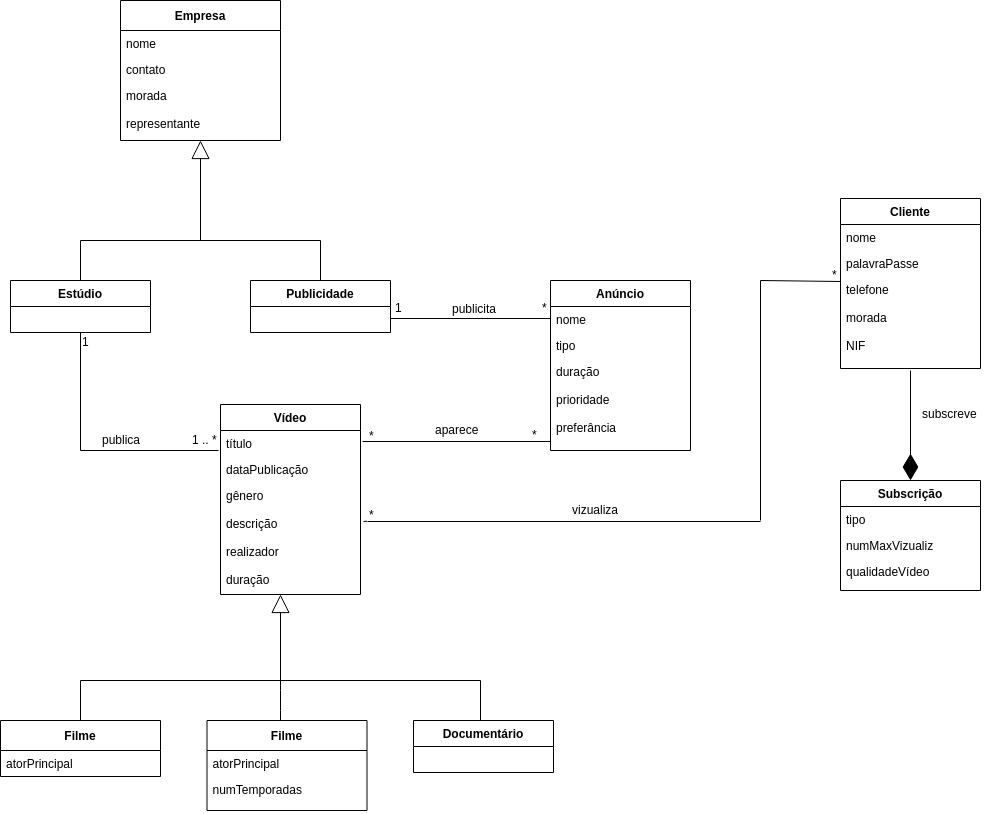

The diagram above was exported from draw.io. Its source (the exported page's mxGraphModel, read from the mxfile embedded in the PNG):
<mxGraphModel dx="1942" dy="496" grid="1" gridSize="10" guides="1" tooltips="1" connect="1" arrows="1" fold="1" page="1" pageScale="1" pageWidth="1169" pageHeight="827" math="0" shadow="0">
  <root>
    <mxCell id="0" />
    <mxCell id="1" parent="0" />
    <mxCell id="XlbfomCQz5QT5QDkD7WU-5" value="Empresa" style="swimlane;fontStyle=1;childLayout=stackLayout;horizontal=1;startSize=30;fillColor=none;horizontalStack=0;resizeParent=1;resizeParentMax=0;resizeLast=0;collapsible=1;marginBottom=0;" vertex="1" parent="1">
      <mxGeometry x="40" y="40" width="160" height="140" as="geometry" />
    </mxCell>
    <mxCell id="XlbfomCQz5QT5QDkD7WU-6" value="nome" style="text;strokeColor=none;fillColor=none;align=left;verticalAlign=top;spacingLeft=4;spacingRight=4;overflow=hidden;rotatable=0;points=[[0,0.5],[1,0.5]];portConstraint=eastwest;" vertex="1" parent="XlbfomCQz5QT5QDkD7WU-5">
      <mxGeometry y="30" width="160" height="26" as="geometry" />
    </mxCell>
    <mxCell id="XlbfomCQz5QT5QDkD7WU-7" value="contato" style="text;strokeColor=none;fillColor=none;align=left;verticalAlign=top;spacingLeft=4;spacingRight=4;overflow=hidden;rotatable=0;points=[[0,0.5],[1,0.5]];portConstraint=eastwest;" vertex="1" parent="XlbfomCQz5QT5QDkD7WU-5">
      <mxGeometry y="56" width="160" height="26" as="geometry" />
    </mxCell>
    <mxCell id="XlbfomCQz5QT5QDkD7WU-8" value="morada&#10;&#10;representante&#10;" style="text;strokeColor=none;fillColor=none;align=left;verticalAlign=top;spacingLeft=4;spacingRight=4;overflow=hidden;rotatable=0;points=[[0,0.5],[1,0.5]];portConstraint=eastwest;" vertex="1" parent="XlbfomCQz5QT5QDkD7WU-5">
      <mxGeometry y="82" width="160" height="58" as="geometry" />
    </mxCell>
    <mxCell id="XlbfomCQz5QT5QDkD7WU-15" value="&lt;br&gt;&lt;br&gt;" style="endArrow=block;endSize=16;endFill=0;html=1;" edge="1" parent="1">
      <mxGeometry x="0.1111" y="40" width="160" relative="1" as="geometry">
        <mxPoint x="120" y="280" as="sourcePoint" />
        <mxPoint x="120" y="180" as="targetPoint" />
        <mxPoint as="offset" />
      </mxGeometry>
    </mxCell>
    <mxCell id="XlbfomCQz5QT5QDkD7WU-16" value="" style="endArrow=none;html=1;" edge="1" parent="1">
      <mxGeometry width="50" height="50" relative="1" as="geometry">
        <mxPoint y="280" as="sourcePoint" />
        <mxPoint x="240" y="280" as="targetPoint" />
      </mxGeometry>
    </mxCell>
    <mxCell id="XlbfomCQz5QT5QDkD7WU-17" value="Estúdio" style="swimlane;fontStyle=1;childLayout=stackLayout;horizontal=1;startSize=26;fillColor=none;horizontalStack=0;resizeParent=1;resizeParentMax=0;resizeLast=0;collapsible=1;marginBottom=0;" vertex="1" parent="1">
      <mxGeometry x="-70" y="320" width="140" height="52" as="geometry" />
    </mxCell>
    <mxCell id="XlbfomCQz5QT5QDkD7WU-21" value="" style="line;strokeWidth=1;fillColor=none;align=left;verticalAlign=middle;spacingTop=-1;spacingLeft=3;spacingRight=3;rotatable=0;labelPosition=right;points=[];portConstraint=eastwest;" vertex="1" parent="1">
      <mxGeometry y="280" height="8" as="geometry" />
    </mxCell>
    <mxCell id="XlbfomCQz5QT5QDkD7WU-24" value="" style="endArrow=none;html=1;exitX=0.5;exitY=0;exitDx=0;exitDy=0;" edge="1" parent="1" source="XlbfomCQz5QT5QDkD7WU-17">
      <mxGeometry width="50" height="50" relative="1" as="geometry">
        <mxPoint y="310" as="sourcePoint" />
        <mxPoint y="280" as="targetPoint" />
      </mxGeometry>
    </mxCell>
    <mxCell id="XlbfomCQz5QT5QDkD7WU-26" value="Publicidade" style="swimlane;fontStyle=1;childLayout=stackLayout;horizontal=1;startSize=26;fillColor=none;horizontalStack=0;resizeParent=1;resizeParentMax=0;resizeLast=0;collapsible=1;marginBottom=0;" vertex="1" parent="1">
      <mxGeometry x="170" y="320" width="140" height="52" as="geometry" />
    </mxCell>
    <mxCell id="XlbfomCQz5QT5QDkD7WU-27" value="" style="endArrow=none;html=1;exitX=0.5;exitY=0;exitDx=0;exitDy=0;" edge="1" parent="1" source="XlbfomCQz5QT5QDkD7WU-26">
      <mxGeometry width="50" height="50" relative="1" as="geometry">
        <mxPoint x="10" y="330" as="sourcePoint" />
        <mxPoint x="240" y="280" as="targetPoint" />
        <Array as="points" />
      </mxGeometry>
    </mxCell>
    <mxCell id="XlbfomCQz5QT5QDkD7WU-28" value="" style="line;strokeWidth=1;fillColor=none;align=left;verticalAlign=middle;spacingTop=-1;spacingLeft=3;spacingRight=3;rotatable=0;labelPosition=right;points=[];portConstraint=eastwest;" vertex="1" parent="1">
      <mxGeometry x="310" y="354" width="160" height="8" as="geometry" />
    </mxCell>
    <mxCell id="XlbfomCQz5QT5QDkD7WU-29" value="publicita" style="text;html=1;resizable=0;points=[];autosize=1;align=left;verticalAlign=top;spacingTop=-4;" vertex="1" parent="1">
      <mxGeometry x="370" y="339" width="60" height="20" as="geometry" />
    </mxCell>
    <mxCell id="XlbfomCQz5QT5QDkD7WU-32" value="Anúncio" style="swimlane;fontStyle=1;childLayout=stackLayout;horizontal=1;startSize=26;fillColor=none;horizontalStack=0;resizeParent=1;resizeParentMax=0;resizeLast=0;collapsible=1;marginBottom=0;" vertex="1" parent="1">
      <mxGeometry x="470" y="320" width="140" height="170" as="geometry" />
    </mxCell>
    <mxCell id="XlbfomCQz5QT5QDkD7WU-33" value="nome&#10;&#10;" style="text;strokeColor=none;fillColor=none;align=left;verticalAlign=top;spacingLeft=4;spacingRight=4;overflow=hidden;rotatable=0;points=[[0,0.5],[1,0.5]];portConstraint=eastwest;" vertex="1" parent="XlbfomCQz5QT5QDkD7WU-32">
      <mxGeometry y="26" width="140" height="26" as="geometry" />
    </mxCell>
    <mxCell id="XlbfomCQz5QT5QDkD7WU-34" value="tipo" style="text;strokeColor=none;fillColor=none;align=left;verticalAlign=top;spacingLeft=4;spacingRight=4;overflow=hidden;rotatable=0;points=[[0,0.5],[1,0.5]];portConstraint=eastwest;" vertex="1" parent="XlbfomCQz5QT5QDkD7WU-32">
      <mxGeometry y="52" width="140" height="26" as="geometry" />
    </mxCell>
    <mxCell id="XlbfomCQz5QT5QDkD7WU-35" value="duração&#10;&#10;prioridade&#10;&#10;preferância&#10;" style="text;strokeColor=none;fillColor=none;align=left;verticalAlign=top;spacingLeft=4;spacingRight=4;overflow=hidden;rotatable=0;points=[[0,0.5],[1,0.5]];portConstraint=eastwest;" vertex="1" parent="XlbfomCQz5QT5QDkD7WU-32">
      <mxGeometry y="78" width="140" height="92" as="geometry" />
    </mxCell>
    <mxCell id="XlbfomCQz5QT5QDkD7WU-38" value="1&lt;br&gt;&lt;br&gt;" style="text;html=1;resizable=0;points=[];autosize=1;align=left;verticalAlign=top;spacingTop=-4;" vertex="1" parent="1">
      <mxGeometry x="313" y="338" width="20" height="30" as="geometry" />
    </mxCell>
    <mxCell id="XlbfomCQz5QT5QDkD7WU-39" value="*&lt;br&gt;&lt;br&gt;" style="text;html=1;resizable=0;points=[];autosize=1;align=left;verticalAlign=top;spacingTop=-4;" vertex="1" parent="1">
      <mxGeometry x="460" y="338" width="20" height="30" as="geometry" />
    </mxCell>
    <mxCell id="XlbfomCQz5QT5QDkD7WU-40" value="Vídeo" style="swimlane;fontStyle=1;childLayout=stackLayout;horizontal=1;startSize=26;fillColor=none;horizontalStack=0;resizeParent=1;resizeParentMax=0;resizeLast=0;collapsible=1;marginBottom=0;" vertex="1" parent="1">
      <mxGeometry x="140" y="444" width="140" height="190" as="geometry" />
    </mxCell>
    <mxCell id="XlbfomCQz5QT5QDkD7WU-41" value="título" style="text;strokeColor=none;fillColor=none;align=left;verticalAlign=top;spacingLeft=4;spacingRight=4;overflow=hidden;rotatable=0;points=[[0,0.5],[1,0.5]];portConstraint=eastwest;" vertex="1" parent="XlbfomCQz5QT5QDkD7WU-40">
      <mxGeometry y="26" width="140" height="26" as="geometry" />
    </mxCell>
    <mxCell id="XlbfomCQz5QT5QDkD7WU-42" value="dataPublicação" style="text;strokeColor=none;fillColor=none;align=left;verticalAlign=top;spacingLeft=4;spacingRight=4;overflow=hidden;rotatable=0;points=[[0,0.5],[1,0.5]];portConstraint=eastwest;" vertex="1" parent="XlbfomCQz5QT5QDkD7WU-40">
      <mxGeometry y="52" width="140" height="26" as="geometry" />
    </mxCell>
    <mxCell id="XlbfomCQz5QT5QDkD7WU-43" value="gênero&#10;&#10;descrição&#10;&#10;realizador&#10;&#10;duração&#10;&#10;" style="text;strokeColor=none;fillColor=none;align=left;verticalAlign=top;spacingLeft=4;spacingRight=4;overflow=hidden;rotatable=0;points=[[0,0.5],[1,0.5]];portConstraint=eastwest;" vertex="1" parent="XlbfomCQz5QT5QDkD7WU-40">
      <mxGeometry y="78" width="140" height="112" as="geometry" />
    </mxCell>
    <mxCell id="XlbfomCQz5QT5QDkD7WU-45" value="" style="endArrow=none;html=1;entryX=0.5;entryY=1;entryDx=0;entryDy=0;" edge="1" parent="1" target="XlbfomCQz5QT5QDkD7WU-17">
      <mxGeometry width="50" height="50" relative="1" as="geometry">
        <mxPoint y="490" as="sourcePoint" />
        <mxPoint x="30" y="400" as="targetPoint" />
      </mxGeometry>
    </mxCell>
    <mxCell id="XlbfomCQz5QT5QDkD7WU-46" value="" style="endArrow=none;html=1;entryX=-0.014;entryY=0.769;entryDx=0;entryDy=0;entryPerimeter=0;" edge="1" parent="1" target="XlbfomCQz5QT5QDkD7WU-41">
      <mxGeometry width="50" height="50" relative="1" as="geometry">
        <mxPoint y="490" as="sourcePoint" />
        <mxPoint x="79" y="490" as="targetPoint" />
        <Array as="points" />
      </mxGeometry>
    </mxCell>
    <mxCell id="XlbfomCQz5QT5QDkD7WU-47" value="publica" style="text;html=1;resizable=0;points=[];autosize=1;align=left;verticalAlign=top;spacingTop=-4;" vertex="1" parent="1">
      <mxGeometry x="20" y="470" width="50" height="20" as="geometry" />
    </mxCell>
    <mxCell id="XlbfomCQz5QT5QDkD7WU-48" value="1&lt;br&gt;&lt;br&gt;" style="text;html=1;resizable=0;points=[];autosize=1;align=left;verticalAlign=top;spacingTop=-4;" vertex="1" parent="1">
      <mxGeometry y="372" width="20" height="30" as="geometry" />
    </mxCell>
    <mxCell id="XlbfomCQz5QT5QDkD7WU-49" value="1 .. *&lt;br&gt;&lt;br&gt;" style="text;html=1;resizable=0;points=[];autosize=1;align=left;verticalAlign=top;spacingTop=-4;" vertex="1" parent="1">
      <mxGeometry x="110" y="470" width="40" height="30" as="geometry" />
    </mxCell>
    <mxCell id="XlbfomCQz5QT5QDkD7WU-50" value="" style="endArrow=none;html=1;entryX=0;entryY=0.902;entryDx=0;entryDy=0;entryPerimeter=0;" edge="1" parent="1" target="XlbfomCQz5QT5QDkD7WU-35">
      <mxGeometry width="50" height="50" relative="1" as="geometry">
        <mxPoint x="282" y="481" as="sourcePoint" />
        <mxPoint x="340" y="450" as="targetPoint" />
      </mxGeometry>
    </mxCell>
    <mxCell id="XlbfomCQz5QT5QDkD7WU-51" value="*&lt;br&gt;&lt;br&gt;" style="text;html=1;resizable=0;points=[];autosize=1;align=left;verticalAlign=top;spacingTop=-4;" vertex="1" parent="1">
      <mxGeometry x="286.5" y="466" width="20" height="30" as="geometry" />
    </mxCell>
    <mxCell id="XlbfomCQz5QT5QDkD7WU-55" value="*&lt;br&gt;&lt;br&gt;" style="text;html=1;resizable=0;points=[];autosize=1;align=left;verticalAlign=top;spacingTop=-4;" vertex="1" parent="1">
      <mxGeometry x="450" y="465" width="20" height="30" as="geometry" />
    </mxCell>
    <mxCell id="XlbfomCQz5QT5QDkD7WU-56" value="aparece" style="text;html=1;resizable=0;points=[];autosize=1;align=left;verticalAlign=top;spacingTop=-4;" vertex="1" parent="1">
      <mxGeometry x="353" y="460" width="60" height="20" as="geometry" />
    </mxCell>
    <mxCell id="XlbfomCQz5QT5QDkD7WU-57" value="" style="endArrow=block;endSize=16;endFill=0;html=1;" edge="1" parent="1">
      <mxGeometry x="0.0989" y="74" width="160" relative="1" as="geometry">
        <mxPoint x="200" y="720" as="sourcePoint" />
        <mxPoint x="200" y="634" as="targetPoint" />
        <mxPoint as="offset" />
      </mxGeometry>
    </mxCell>
    <mxCell id="XlbfomCQz5QT5QDkD7WU-58" value="" style="endArrow=none;html=1;" edge="1" parent="1">
      <mxGeometry width="50" height="50" relative="1" as="geometry">
        <mxPoint y="720" as="sourcePoint" />
        <mxPoint x="400" y="720" as="targetPoint" />
      </mxGeometry>
    </mxCell>
    <mxCell id="XlbfomCQz5QT5QDkD7WU-66" value="" style="endArrow=none;html=1;exitX=0.5;exitY=0;exitDx=0;exitDy=0;" edge="1" parent="1">
      <mxGeometry width="50" height="50" relative="1" as="geometry">
        <mxPoint x="200" y="760" as="sourcePoint" />
        <mxPoint x="200" y="720" as="targetPoint" />
        <Array as="points">
          <mxPoint x="200" y="740" />
        </Array>
      </mxGeometry>
    </mxCell>
    <mxCell id="XlbfomCQz5QT5QDkD7WU-67" value="" style="endArrow=none;html=1;exitX=0.5;exitY=0;exitDx=0;exitDy=0;" edge="1" parent="1">
      <mxGeometry width="50" height="50" relative="1" as="geometry">
        <mxPoint x="400" y="760" as="sourcePoint" />
        <mxPoint x="400" y="720" as="targetPoint" />
      </mxGeometry>
    </mxCell>
    <mxCell id="XlbfomCQz5QT5QDkD7WU-70" value="" style="endArrow=none;html=1;" edge="1" parent="1">
      <mxGeometry width="50" height="50" relative="1" as="geometry">
        <mxPoint y="760" as="sourcePoint" />
        <mxPoint y="720" as="targetPoint" />
      </mxGeometry>
    </mxCell>
    <mxCell id="XlbfomCQz5QT5QDkD7WU-71" value="Filme" style="swimlane;fontStyle=1;childLayout=stackLayout;horizontal=1;startSize=30;fillColor=none;horizontalStack=0;resizeParent=1;resizeParentMax=0;resizeLast=0;collapsible=1;marginBottom=0;" vertex="1" parent="1">
      <mxGeometry x="-80" y="760" width="160" height="56" as="geometry" />
    </mxCell>
    <mxCell id="XlbfomCQz5QT5QDkD7WU-72" value="atorPrincipal" style="text;strokeColor=none;fillColor=none;align=left;verticalAlign=top;spacingLeft=4;spacingRight=4;overflow=hidden;rotatable=0;points=[[0,0.5],[1,0.5]];portConstraint=eastwest;" vertex="1" parent="XlbfomCQz5QT5QDkD7WU-71">
      <mxGeometry y="30" width="160" height="26" as="geometry" />
    </mxCell>
    <mxCell id="XlbfomCQz5QT5QDkD7WU-77" value="Filme" style="swimlane;fontStyle=1;childLayout=stackLayout;horizontal=1;startSize=30;fillColor=none;horizontalStack=0;resizeParent=1;resizeParentMax=0;resizeLast=0;collapsible=1;marginBottom=0;" vertex="1" parent="1">
      <mxGeometry x="126.5" y="760" width="160" height="90" as="geometry" />
    </mxCell>
    <mxCell id="XlbfomCQz5QT5QDkD7WU-78" value="atorPrincipal" style="text;strokeColor=none;fillColor=none;align=left;verticalAlign=top;spacingLeft=4;spacingRight=4;overflow=hidden;rotatable=0;points=[[0,0.5],[1,0.5]];portConstraint=eastwest;" vertex="1" parent="XlbfomCQz5QT5QDkD7WU-77">
      <mxGeometry y="30" width="160" height="26" as="geometry" />
    </mxCell>
    <mxCell id="XlbfomCQz5QT5QDkD7WU-79" value="numTemporadas&#10;" style="text;strokeColor=none;fillColor=none;align=left;verticalAlign=top;spacingLeft=4;spacingRight=4;overflow=hidden;rotatable=0;points=[[0,0.5],[1,0.5]];portConstraint=eastwest;" vertex="1" parent="XlbfomCQz5QT5QDkD7WU-77">
      <mxGeometry y="56" width="160" height="34" as="geometry" />
    </mxCell>
    <mxCell id="XlbfomCQz5QT5QDkD7WU-80" value="Documentário" style="swimlane;fontStyle=1;childLayout=stackLayout;horizontal=1;startSize=26;fillColor=none;horizontalStack=0;resizeParent=1;resizeParentMax=0;resizeLast=0;collapsible=1;marginBottom=0;" vertex="1" parent="1">
      <mxGeometry x="333" y="760" width="140" height="52" as="geometry" />
    </mxCell>
    <mxCell id="XlbfomCQz5QT5QDkD7WU-81" value="Cliente" style="swimlane;fontStyle=1;childLayout=stackLayout;horizontal=1;startSize=26;fillColor=none;horizontalStack=0;resizeParent=1;resizeParentMax=0;resizeLast=0;collapsible=1;marginBottom=0;" vertex="1" parent="1">
      <mxGeometry x="760" y="238" width="140" height="170" as="geometry" />
    </mxCell>
    <mxCell id="XlbfomCQz5QT5QDkD7WU-82" value="nome&#10;&#10;" style="text;strokeColor=none;fillColor=none;align=left;verticalAlign=top;spacingLeft=4;spacingRight=4;overflow=hidden;rotatable=0;points=[[0,0.5],[1,0.5]];portConstraint=eastwest;" vertex="1" parent="XlbfomCQz5QT5QDkD7WU-81">
      <mxGeometry y="26" width="140" height="26" as="geometry" />
    </mxCell>
    <mxCell id="XlbfomCQz5QT5QDkD7WU-83" value="palavraPasse" style="text;strokeColor=none;fillColor=none;align=left;verticalAlign=top;spacingLeft=4;spacingRight=4;overflow=hidden;rotatable=0;points=[[0,0.5],[1,0.5]];portConstraint=eastwest;" vertex="1" parent="XlbfomCQz5QT5QDkD7WU-81">
      <mxGeometry y="52" width="140" height="26" as="geometry" />
    </mxCell>
    <mxCell id="XlbfomCQz5QT5QDkD7WU-84" value="telefone&#10;&#10;morada&#10;&#10;NIF&#10;" style="text;strokeColor=none;fillColor=none;align=left;verticalAlign=top;spacingLeft=4;spacingRight=4;overflow=hidden;rotatable=0;points=[[0,0.5],[1,0.5]];portConstraint=eastwest;" vertex="1" parent="XlbfomCQz5QT5QDkD7WU-81">
      <mxGeometry y="78" width="140" height="92" as="geometry" />
    </mxCell>
    <mxCell id="XlbfomCQz5QT5QDkD7WU-86" value="" style="endArrow=diamondThin;endFill=1;endSize=24;html=1;" edge="1" parent="1">
      <mxGeometry width="160" relative="1" as="geometry">
        <mxPoint x="830" y="410" as="sourcePoint" />
        <mxPoint x="830" y="520" as="targetPoint" />
      </mxGeometry>
    </mxCell>
    <mxCell id="XlbfomCQz5QT5QDkD7WU-87" value="Subscrição" style="swimlane;fontStyle=1;childLayout=stackLayout;horizontal=1;startSize=26;fillColor=none;horizontalStack=0;resizeParent=1;resizeParentMax=0;resizeLast=0;collapsible=1;marginBottom=0;" vertex="1" parent="1">
      <mxGeometry x="760" y="520" width="140" height="110" as="geometry" />
    </mxCell>
    <mxCell id="XlbfomCQz5QT5QDkD7WU-88" value="tipo&#10;" style="text;strokeColor=none;fillColor=none;align=left;verticalAlign=top;spacingLeft=4;spacingRight=4;overflow=hidden;rotatable=0;points=[[0,0.5],[1,0.5]];portConstraint=eastwest;" vertex="1" parent="XlbfomCQz5QT5QDkD7WU-87">
      <mxGeometry y="26" width="140" height="26" as="geometry" />
    </mxCell>
    <mxCell id="XlbfomCQz5QT5QDkD7WU-89" value="numMaxVizualiz" style="text;strokeColor=none;fillColor=none;align=left;verticalAlign=top;spacingLeft=4;spacingRight=4;overflow=hidden;rotatable=0;points=[[0,0.5],[1,0.5]];portConstraint=eastwest;" vertex="1" parent="XlbfomCQz5QT5QDkD7WU-87">
      <mxGeometry y="52" width="140" height="26" as="geometry" />
    </mxCell>
    <mxCell id="XlbfomCQz5QT5QDkD7WU-90" value="qualidadeVídeo&#10;" style="text;strokeColor=none;fillColor=none;align=left;verticalAlign=top;spacingLeft=4;spacingRight=4;overflow=hidden;rotatable=0;points=[[0,0.5],[1,0.5]];portConstraint=eastwest;" vertex="1" parent="XlbfomCQz5QT5QDkD7WU-87">
      <mxGeometry y="78" width="140" height="32" as="geometry" />
    </mxCell>
    <mxCell id="XlbfomCQz5QT5QDkD7WU-91" value="subscreve" style="text;html=1;resizable=0;points=[];autosize=1;align=left;verticalAlign=top;spacingTop=-4;" vertex="1" parent="1">
      <mxGeometry x="840" y="444" width="70" height="20" as="geometry" />
    </mxCell>
    <mxCell id="XlbfomCQz5QT5QDkD7WU-92" value="" style="endArrow=none;html=1;exitX=0;exitY=0.533;exitDx=0;exitDy=0;exitPerimeter=0;" edge="1" parent="1" source="XlbfomCQz5QT5QDkD7WU-96">
      <mxGeometry width="50" height="50" relative="1" as="geometry">
        <mxPoint x="290" y="590" as="sourcePoint" />
        <mxPoint x="680" y="561" as="targetPoint" />
      </mxGeometry>
    </mxCell>
    <mxCell id="XlbfomCQz5QT5QDkD7WU-93" value="" style="endArrow=none;html=1;" edge="1" parent="1">
      <mxGeometry width="50" height="50" relative="1" as="geometry">
        <mxPoint x="680" y="560" as="sourcePoint" />
        <mxPoint x="680" y="320" as="targetPoint" />
      </mxGeometry>
    </mxCell>
    <mxCell id="XlbfomCQz5QT5QDkD7WU-95" value="vizualiza" style="text;html=1;resizable=0;points=[];autosize=1;align=left;verticalAlign=top;spacingTop=-4;" vertex="1" parent="1">
      <mxGeometry x="490" y="540" width="60" height="20" as="geometry" />
    </mxCell>
    <mxCell id="XlbfomCQz5QT5QDkD7WU-96" value="*&lt;br&gt;&lt;br&gt;" style="text;html=1;resizable=0;points=[];autosize=1;align=left;verticalAlign=top;spacingTop=-4;" vertex="1" parent="1">
      <mxGeometry x="286.5" y="545" width="20" height="30" as="geometry" />
    </mxCell>
    <mxCell id="XlbfomCQz5QT5QDkD7WU-97" value="" style="endArrow=none;html=1;exitX=1.021;exitY=0.348;exitDx=0;exitDy=0;exitPerimeter=0;" edge="1" parent="1" source="XlbfomCQz5QT5QDkD7WU-43" target="XlbfomCQz5QT5QDkD7WU-96">
      <mxGeometry width="50" height="50" relative="1" as="geometry">
        <mxPoint x="283" y="561" as="sourcePoint" />
        <mxPoint x="680" y="561" as="targetPoint" />
      </mxGeometry>
    </mxCell>
    <mxCell id="XlbfomCQz5QT5QDkD7WU-100" value="" style="endArrow=none;html=1;" edge="1" parent="1">
      <mxGeometry width="50" height="50" relative="1" as="geometry">
        <mxPoint x="680" y="320" as="sourcePoint" />
        <mxPoint x="760" y="321" as="targetPoint" />
      </mxGeometry>
    </mxCell>
    <mxCell id="XlbfomCQz5QT5QDkD7WU-101" value="*&lt;br&gt;&lt;br&gt;" style="text;html=1;resizable=0;points=[];autosize=1;align=left;verticalAlign=top;spacingTop=-4;" vertex="1" parent="1">
      <mxGeometry x="750" y="305" width="20" height="30" as="geometry" />
    </mxCell>
  </root>
</mxGraphModel>